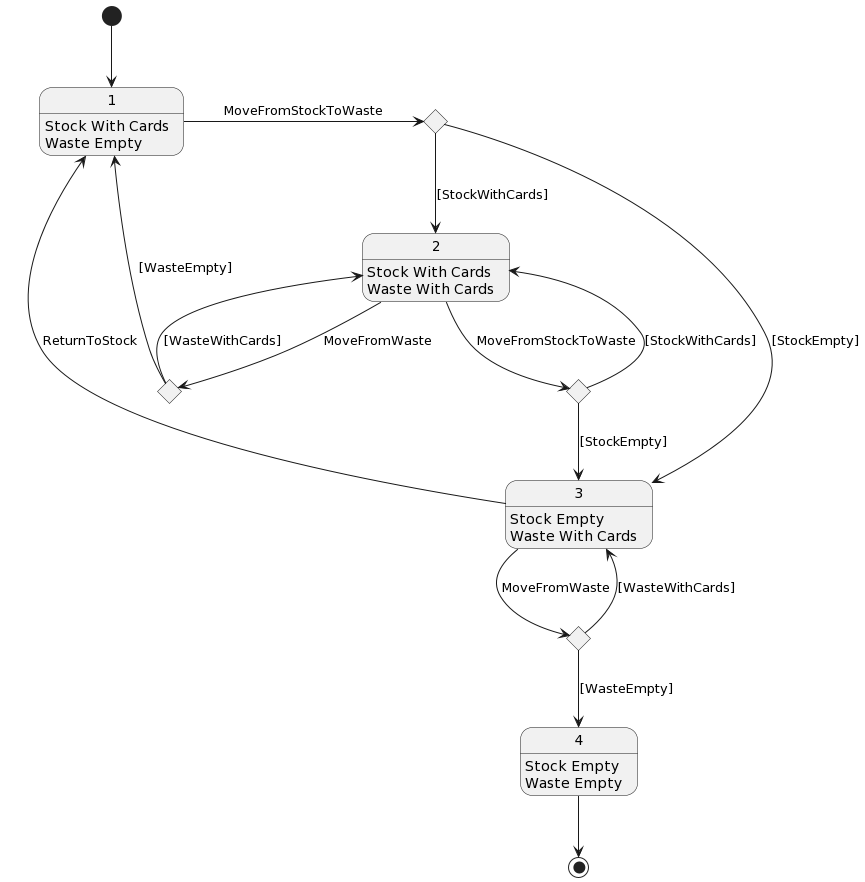

The diagram above was rendered by PlantUML. Its source (embedded in the PNG):
@startuml
state c1 <<choice>>
state c2 <<choice>>
state c3 <<choice>>
state c4 <<choice>>

[*] --> 1
1 -> c1 : MoveFromStockToWaste
1 : Stock With Cards
1 : Waste Empty
c1 --> 2 : [StockWithCards]
c1 --> 3 : [StockEmpty]

2 --> c2 : MoveFromWaste
2 : Stock With Cards
2 : Waste With Cards
c2 --> 2 : [WasteWithCards]
c2 --> 1 : [WasteEmpty]
2 -> c3 : MoveFromStockToWaste
c3 --> 2 : [StockWithCards]
c3 --> 3 : [StockEmpty]

3 -> c4 : MoveFromWaste
c4 --> 3 : [WasteWithCards]
c4 --> 4 : [WasteEmpty]
3 : Stock Empty
3 : Waste With Cards
3 --> 1 : ReturnToStock

4 : Stock Empty
4 : Waste Empty
4 --> [*]
@enduml